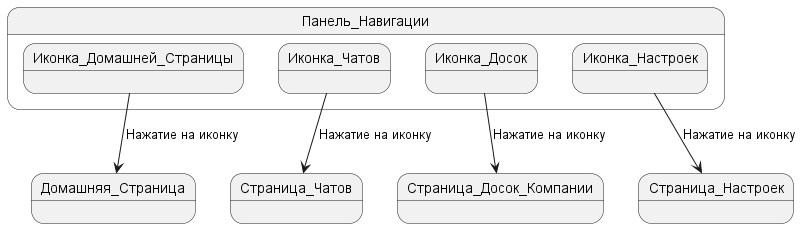

The diagram above was rendered by PlantUML. Its source (embedded in the PNG):
@startuml navBar


'https://plantuml.com/state-diagram

state Панель_Навигации{
    Иконка_Домашней_Страницы --> Домашняя_Страница : Нажатие на иконку
    Иконка_Чатов --> Страница_Чатов : Нажатие на иконку
    Иконка_Досок --> Страница_Досок_Компании : Нажатие на иконку
    Иконка_Настроек --> Страница_Настроек: Нажатие на иконку
}
state Домашняя_Страница{

}
state Страница_Чатов{

}
state Страница_Досок_Компании{

}
state Страница_Настроек{

}

@enduml